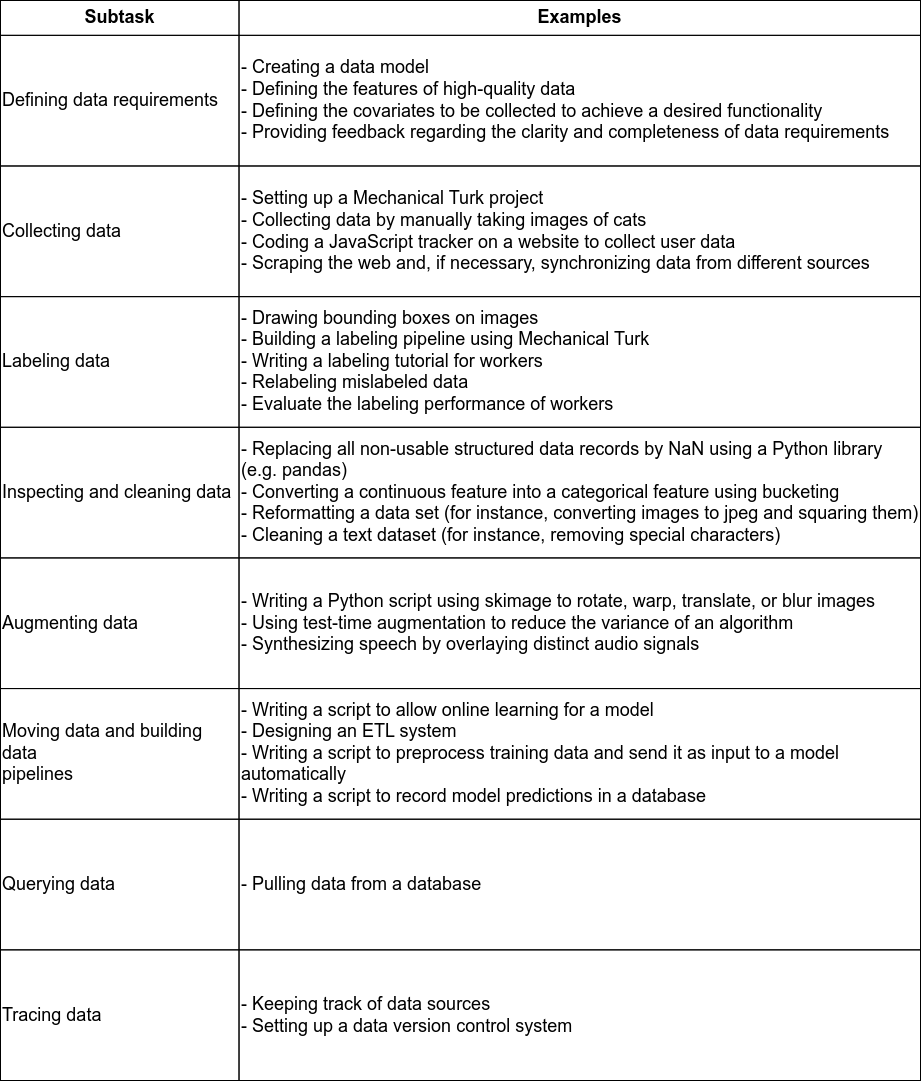

The diagram above was exported from draw.io. Its source (the exported page's mxGraphModel, read from the mxfile embedded in the PNG):
<mxGraphModel dx="2375" dy="1438" grid="1" gridSize="10" guides="1" tooltips="1" connect="1" arrows="1" fold="1" page="1" pageScale="1" pageWidth="1600" pageHeight="900" math="0" shadow="0">
  <root>
    <mxCell id="0" />
    <mxCell id="1" parent="0" />
    <mxCell id="oQNQuU1aqRCK1jIzyrKH-1" value="" style="group;fontSize=18;" vertex="1" connectable="0" parent="1">
      <mxGeometry x="40" y="40" width="920" height="1080" as="geometry" />
    </mxCell>
    <mxCell id="-W5Lm5xakpb3efxTXS-Y-1" value="&lt;font style=&quot;font-size: 18px;&quot;&gt;Subtask&lt;/font&gt;" style="rounded=0;whiteSpace=wrap;html=1;fillColor=none;fontSize=18;fontStyle=1" parent="oQNQuU1aqRCK1jIzyrKH-1" vertex="1">
      <mxGeometry width="238.5185185185185" height="34.83870967741935" as="geometry" />
    </mxCell>
    <mxCell id="-W5Lm5xakpb3efxTXS-Y-2" value="&lt;font style=&quot;font-size: 18px;&quot;&gt;Examples&lt;/font&gt;" style="rounded=0;whiteSpace=wrap;html=1;fillColor=none;fontSize=18;fontStyle=1" parent="oQNQuU1aqRCK1jIzyrKH-1" vertex="1">
      <mxGeometry x="238.5185185185185" width="681.4814814814815" height="34.83870967741935" as="geometry" />
    </mxCell>
    <mxCell id="-W5Lm5xakpb3efxTXS-Y-3" value="&lt;div style=&quot;font-size: 18px;&quot;&gt;Defining data requirements&lt;br style=&quot;font-size: 18px;&quot;&gt;&lt;/div&gt;" style="rounded=0;whiteSpace=wrap;html=1;align=left;fontSize=18;fillColor=none;" parent="oQNQuU1aqRCK1jIzyrKH-1" vertex="1">
      <mxGeometry y="34.83870967741935" width="238.5185185185185" height="130.64516129032256" as="geometry" />
    </mxCell>
    <mxCell id="-W5Lm5xakpb3efxTXS-Y-4" value="- Creating a data model&lt;br style=&quot;font-size: 18px;&quot;&gt;- Defining the features of high-quality data&lt;br style=&quot;font-size: 18px;&quot;&gt;- Defining the covariates to be collected to achieve a desired functionality&lt;br style=&quot;font-size: 18px;&quot;&gt;- Providing feedback regarding the clarity and completeness of data requirements&lt;br style=&quot;font-size: 18px;&quot;&gt;" style="rounded=0;whiteSpace=wrap;html=1;align=left;fontSize=18;fillColor=none;" parent="oQNQuU1aqRCK1jIzyrKH-1" vertex="1">
      <mxGeometry x="238.5185185185185" y="34.83870967741935" width="681.4814814814815" height="130.64516129032256" as="geometry" />
    </mxCell>
    <mxCell id="-W5Lm5xakpb3efxTXS-Y-5" value="&lt;div style=&quot;font-size: 18px;&quot;&gt;Collecting data&lt;br style=&quot;font-size: 18px;&quot;&gt;&lt;/div&gt;" style="rounded=0;html=1;fontSize=18;align=left;labelBackgroundColor=none;fillColor=none;whiteSpace=wrap;" parent="oQNQuU1aqRCK1jIzyrKH-1" vertex="1">
      <mxGeometry y="165.48387096774192" width="238.5185185185185" height="130.64516129032256" as="geometry" />
    </mxCell>
    <mxCell id="-W5Lm5xakpb3efxTXS-Y-6" value="&lt;div style=&quot;font-size: 18px;&quot;&gt;- Setting up a Mechanical Turk project&lt;/div&gt;&lt;div style=&quot;font-size: 18px;&quot;&gt;- Collecting data by manually taking images of cats&lt;/div&gt;&lt;div style=&quot;font-size: 18px;&quot;&gt;- Coding a JavaScript tracker on a website to collect user data&lt;/div&gt;&lt;div style=&quot;font-size: 18px;&quot;&gt;- Scraping the web and, if necessary, synchronizing data from different sources&lt;/div&gt;" style="rounded=0;html=1;fontSize=18;align=left;labelBackgroundColor=none;fillColor=none;whiteSpace=wrap;" parent="oQNQuU1aqRCK1jIzyrKH-1" vertex="1">
      <mxGeometry x="238.5185185185185" y="165.48387096774192" width="681.4814814814815" height="130.64516129032256" as="geometry" />
    </mxCell>
    <mxCell id="-W5Lm5xakpb3efxTXS-Y-7" value="Labeling data" style="rounded=0;html=1;fontSize=18;align=left;labelBackgroundColor=none;fillColor=none;whiteSpace=wrap;" parent="oQNQuU1aqRCK1jIzyrKH-1" vertex="1">
      <mxGeometry y="296.1290322580645" width="238.5185185185185" height="130.64516129032256" as="geometry" />
    </mxCell>
    <mxCell id="-W5Lm5xakpb3efxTXS-Y-8" value="&lt;div style=&quot;font-size: 18px;&quot;&gt;- Drawing bounding boxes on images&lt;/div&gt;&lt;div style=&quot;font-size: 18px;&quot;&gt;- Building a labeling pipeline using Mechanical Turk&lt;/div&gt;&lt;div style=&quot;font-size: 18px;&quot;&gt;- Writing a labeling tutorial for workers&lt;/div&gt;&lt;div style=&quot;font-size: 18px;&quot;&gt;- Relabeling mislabeled data&lt;/div&gt;&lt;div style=&quot;font-size: 18px;&quot;&gt;- Evaluate the labeling performance of workers&lt;/div&gt;" style="rounded=0;html=1;fontSize=18;align=left;labelBackgroundColor=none;fillColor=none;whiteSpace=wrap;" parent="oQNQuU1aqRCK1jIzyrKH-1" vertex="1">
      <mxGeometry x="238.5185185185185" y="296.1290322580645" width="681.4814814814815" height="130.64516129032256" as="geometry" />
    </mxCell>
    <mxCell id="-W5Lm5xakpb3efxTXS-Y-9" value="Inspecting and cleaning data" style="rounded=0;html=1;fontSize=18;align=left;labelBackgroundColor=none;fillColor=none;whiteSpace=wrap;" parent="oQNQuU1aqRCK1jIzyrKH-1" vertex="1">
      <mxGeometry y="426.7741935483871" width="238.5185185185185" height="130.64516129032256" as="geometry" />
    </mxCell>
    <mxCell id="-W5Lm5xakpb3efxTXS-Y-10" value="&lt;div style=&quot;font-size: 18px;&quot;&gt;- Replacing all non-usable structured data records by NaN using a Python&amp;nbsp;&lt;span style=&quot;background-color: initial; font-size: 18px;&quot;&gt;library (e.g. pandas)&lt;/span&gt;&lt;/div&gt;&lt;div style=&quot;font-size: 18px;&quot;&gt;- Converting a continuous feature into a categorical feature using bucketing&lt;/div&gt;&lt;div style=&quot;font-size: 18px;&quot;&gt;- Reformatting a data set (for instance, converting images to jpeg and squaring them)&lt;/div&gt;&lt;div style=&quot;font-size: 18px;&quot;&gt;- Cleaning a text dataset (for instance, removing special characters)&lt;/div&gt;" style="rounded=0;html=1;fontSize=18;align=left;labelBackgroundColor=none;fillColor=none;whiteSpace=wrap;" parent="oQNQuU1aqRCK1jIzyrKH-1" vertex="1">
      <mxGeometry x="238.5185185185185" y="426.7741935483871" width="681.4814814814815" height="130.64516129032256" as="geometry" />
    </mxCell>
    <mxCell id="-W5Lm5xakpb3efxTXS-Y-11" value="Augmenting data" style="rounded=0;html=1;fontSize=18;align=left;labelBackgroundColor=none;fillColor=none;whiteSpace=wrap;" parent="oQNQuU1aqRCK1jIzyrKH-1" vertex="1">
      <mxGeometry y="557.4193548387096" width="238.5185185185185" height="130.64516129032256" as="geometry" />
    </mxCell>
    <mxCell id="-W5Lm5xakpb3efxTXS-Y-12" value="&lt;div style=&quot;font-size: 18px;&quot;&gt;- Writing a Python script using skimage to rotate, warp, translate, or blur images&lt;/div&gt;&lt;div style=&quot;font-size: 18px;&quot;&gt;- Using test-time augmentation to reduce the variance of an algorithm&lt;/div&gt;&lt;div style=&quot;font-size: 18px;&quot;&gt;- Synthesizing speech by overlaying distinct audio signals&lt;/div&gt;" style="rounded=0;html=1;fontSize=18;align=left;labelBackgroundColor=none;fillColor=none;whiteSpace=wrap;" parent="oQNQuU1aqRCK1jIzyrKH-1" vertex="1">
      <mxGeometry x="238.5185185185185" y="557.4193548387096" width="681.4814814814815" height="130.64516129032256" as="geometry" />
    </mxCell>
    <mxCell id="-W5Lm5xakpb3efxTXS-Y-13" value="&lt;div style=&quot;font-size: 18px;&quot;&gt;Moving data and building data&lt;/div&gt;&lt;div style=&quot;font-size: 18px;&quot;&gt;pipelines&lt;/div&gt;" style="rounded=0;html=1;fontSize=18;align=left;labelBackgroundColor=none;fillColor=none;whiteSpace=wrap;" parent="oQNQuU1aqRCK1jIzyrKH-1" vertex="1">
      <mxGeometry y="688.0645161290322" width="238.5185185185185" height="130.64516129032256" as="geometry" />
    </mxCell>
    <mxCell id="-W5Lm5xakpb3efxTXS-Y-14" value="&lt;div style=&quot;font-size: 18px;&quot;&gt;- Writing a script to allow online learning for a model&lt;/div&gt;&lt;div style=&quot;font-size: 18px;&quot;&gt;- Designing an ETL system&lt;/div&gt;&lt;div style=&quot;font-size: 18px;&quot;&gt;- Writing a script to preprocess training data and send it as input to a model automatically&lt;/div&gt;&lt;div style=&quot;font-size: 18px;&quot;&gt;- Writing a script to record model predictions in a database&lt;/div&gt;" style="rounded=0;html=1;fontSize=18;align=left;labelBackgroundColor=none;fillColor=none;whiteSpace=wrap;" parent="oQNQuU1aqRCK1jIzyrKH-1" vertex="1">
      <mxGeometry x="238.5185185185185" y="688.0645161290322" width="681.4814814814815" height="130.64516129032256" as="geometry" />
    </mxCell>
    <mxCell id="-W5Lm5xakpb3efxTXS-Y-15" value="Querying data" style="rounded=0;html=1;fontSize=18;align=left;labelBackgroundColor=none;fillColor=none;whiteSpace=wrap;" parent="oQNQuU1aqRCK1jIzyrKH-1" vertex="1">
      <mxGeometry y="818.7096774193548" width="238.5185185185185" height="130.64516129032256" as="geometry" />
    </mxCell>
    <mxCell id="-W5Lm5xakpb3efxTXS-Y-16" value="- Pulling data from a database" style="rounded=0;html=1;fontSize=18;align=left;labelBackgroundColor=none;fillColor=none;whiteSpace=wrap;" parent="oQNQuU1aqRCK1jIzyrKH-1" vertex="1">
      <mxGeometry x="238.5185185185185" y="818.7096774193548" width="681.4814814814815" height="130.64516129032256" as="geometry" />
    </mxCell>
    <mxCell id="-W5Lm5xakpb3efxTXS-Y-17" value="Tracing data" style="rounded=0;html=1;fontSize=18;align=left;labelBackgroundColor=none;fillColor=none;whiteSpace=wrap;" parent="oQNQuU1aqRCK1jIzyrKH-1" vertex="1">
      <mxGeometry y="949.3548387096773" width="238.5185185185185" height="130.64516129032256" as="geometry" />
    </mxCell>
    <mxCell id="-W5Lm5xakpb3efxTXS-Y-18" value="&lt;div style=&quot;font-size: 18px;&quot;&gt;- Keeping track of data sources&lt;/div&gt;&lt;div style=&quot;font-size: 18px;&quot;&gt;- Setting up a data version control system&lt;/div&gt;" style="rounded=0;html=1;fontSize=18;align=left;labelBackgroundColor=none;fillColor=none;whiteSpace=wrap;" parent="oQNQuU1aqRCK1jIzyrKH-1" vertex="1">
      <mxGeometry x="238.5185185185185" y="949.3548387096773" width="681.4814814814815" height="130.64516129032256" as="geometry" />
    </mxCell>
  </root>
</mxGraphModel>